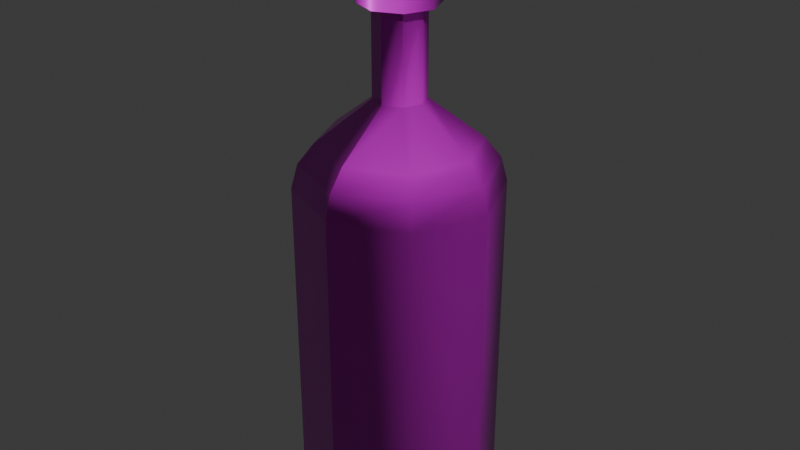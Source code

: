 # Source: bottle.blend  (saved by Blender 5.0.119; exported with 4.5.12 LTS)
import bpy
from mathutils import Matrix  # noqa: F401  (used for matrix-valued properties, if any)

bpy.ops.wm.read_factory_settings(use_empty=True)
scene = bpy.context.scene
scene.name = 'Scene'

# ---- collections
col_collection = bpy.data.collections.new('Collection'); scene.collection.children.link(col_collection)

# ---- images (referenced by path relative to the original .blend; pixels are not part of the script)
import os
ASSET_DIR = os.environ.get("B2B_ASSET_DIR", "")  # directory of the original .blend (textures are referenced by path, not embedded)
HERE = os.path.dirname(os.path.abspath(__file__))  # packed textures are extracted next to this script under _unpacked/

def load_image(name, relpath, width, height, colorspace="sRGB"):
    """Load a texture the original file referenced (path relative to the .blend, or extracted next to this script)."""
    p = next((c for c in (os.path.join(HERE, relpath), os.path.join(ASSET_DIR, relpath)) if relpath and os.path.exists(c)), "")
    if p:
        img = bpy.data.images.load(p, check_existing=True)
        img.name = name
    else:  # same state as the original file: an image datablock whose file is absent (Cycles renders it pink)
        img = bpy.data.images.new(name, width, height)
        img.source = "FILE"
        img.filepath = "//" + (relpath or name)
    img.colorspace_settings.name = colorspace
    return img
img_bottle_worm_001_height_png = load_image('bottle_WORM.001_Height.png', 'textures/bottle/bottle_WORM.001_Height.png', 1024, 1024, 'Non-Color')
img_bottle_worm_001_basecolor_png = load_image('bottle_WORM.001_BaseColor.png', 'textures/bottle/bottle_WORM.001_BaseColor.png', 1024, 1024, 'sRGB')
img_bottle_worm_001_metallic_png = load_image('bottle_WORM.001_Metallic.png', 'textures/bottle/bottle_WORM.001_Metallic.png', 1024, 1024, 'Non-Color')
img_bottle_worm_001_roughness_png = load_image('bottle_WORM.001_Roughness.png', 'textures/bottle/bottle_WORM.001_Roughness.png', 1024, 1024, 'Non-Color')
img_bottle_worm_001_normal_png = load_image('bottle_WORM.001_Normal.png', 'textures/bottle/bottle_WORM.001_Normal.png', 1024, 1024, 'Non-Color')

# ---- materials (node trees are filled in below, after node groups)
mat_worm_001 = bpy.data.materials.new('WORM.001')
mat_worm_001.use_backface_culling_lightprobe_volume = False
mat_worm_001.use_transparent_shadow = False

# ---- material node trees
mat_worm_001.use_nodes = True; mat_worm_001.node_tree.nodes.clear()
_N = mat_worm_001.node_tree.nodes; _L = mat_worm_001.node_tree.links
n0 = _N.new('ShaderNodeBsdfPrincipled'); n0.name = 'Principled BSDF'; n0.location = (10, 300)
n0.distribution = 'GGX'
n0.subsurface_method = 'RANDOM_WALK_SKIN'
n0.inputs[3].default_value = 1.45
n0.inputs[27].default_value = (0.0, 0.0, 0.0, 1.0)
n0.inputs[28].default_value = 1.0
n1 = _N.new('ShaderNodeOutputMaterial'); n1.name = 'Material Output'; n1.location = (300, 300)
n2 = _N.new('ShaderNodeTexImage'); n2.name = 'Image Texture'; n2.location = (84, -876)
n2.label = 'Displacement'
n2.image = img_bottle_worm_001_height_png
n3 = _N.new('ShaderNodeDisplacement'); n3.name = 'Displacement'; n3.location = (110, -400)
n4 = _N.new('ShaderNodeTexImage'); n4.name = 'Image Texture.001'; n4.location = (84, -36)
n4.label = 'Base Color'
n4.image = img_bottle_worm_001_basecolor_png
n5 = _N.new('ShaderNodeTexImage'); n5.name = 'Image Texture.002'; n5.location = (84, -316)
n5.label = 'Metallic'
n5.image = img_bottle_worm_001_metallic_png
n6 = _N.new('ShaderNodeTexImage'); n6.name = 'Image Texture.003'; n6.location = (84, -596)
n6.label = 'Roughness'
n6.image = img_bottle_worm_001_roughness_png
n7 = _N.new('ShaderNodeTexImage'); n7.name = 'Image Texture.004'; n7.location = (84, -1156)
n7.label = 'Normal'
n7.image = img_bottle_worm_001_normal_png
n8 = _N.new('ShaderNodeNormalMap'); n8.name = 'Normal Map'; n8.location = (-240, -620)
n9 = _N.new('ShaderNodeMapping'); n9.name = 'Mapping'; n9.location = (229, -36)
n10 = _N.new('NodeReroute'); n10.name = 'Reroute'; n10.location = (34, -706)
n10.width = 14
n10.socket_idname = 'NodeSocketVector'
n11 = _N.new('ShaderNodeTexCoord'); n11.name = 'Texture Coordinate'; n11.location = (29, -36)
n12 = _N.new('NodeFrame'); n12.name = 'Frame'; n12.location = (-1269, 336)
n12.label = 'Mapping'
n12.width = 398
n13 = _N.new('NodeFrame'); n13.name = 'Frame.001'; n13.location = (-624, 536)
n13.label = 'Textures'
n13.width = 353
n2.parent = n13
n4.parent = n13
n5.parent = n13
n6.parent = n13
n7.parent = n13
n9.parent = n12
n10.parent = n13
n11.parent = n12
_L.new(n0.outputs[0], n1.inputs[0])
_L.new(n2.outputs[0], n3.inputs[0])
_L.new(n3.outputs[0], n1.inputs[2])
_L.new(n4.outputs[0], n0.inputs[0])
_L.new(n5.outputs[0], n0.inputs[1])
_L.new(n6.outputs[0], n0.inputs[2])
_L.new(n7.outputs[0], n8.inputs[1])
_L.new(n8.outputs[0], n0.inputs[5])
_L.new(n10.outputs[0], n4.inputs[0])
_L.new(n10.outputs[0], n5.inputs[0])
_L.new(n10.outputs[0], n6.inputs[0])
_L.new(n10.outputs[0], n2.inputs[0])
_L.new(n10.outputs[0], n7.inputs[0])
_L.new(n9.outputs[0], n10.inputs[0])
_L.new(n11.outputs[2], n9.inputs[0])
n1.is_active_output = True

# ---- world
world_world = bpy.data.worlds.new('World'); scene.world = world_world
world_world.use_nodes = True; world_world.node_tree.nodes.clear()
_N = world_world.node_tree.nodes; _L = world_world.node_tree.links
n0 = _N.new('ShaderNodeOutputWorld'); n0.name = 'World Output'; n0.location = (200, 100)
n1 = _N.new('ShaderNodeBackground'); n1.name = 'Background'; n1.location = (-200, 100)
n1.inputs[0].default_value = (0.05088, 0.05088, 0.05088, 1.0)
_L.new(n1.outputs[0], n0.inputs[0])
n0.is_active_output = True
world_world.color = (0.05088, 0.05088, 0.05088)
world_world.sun_shadow_jitter_overblur = 0.0

# ---- meshes
me_bottle_lod_1 = bpy.data.meshes.new('Bottle-LOD-1')
me_bottle_lod_1.from_pydata([(-1.112e-09, 0.1, 0.0), (0.07071, 0.07071, 0.0), (0.1, -4.851e-09, 0.0), (0.07071, -0.07071, 0.0), (-9.855e-09, -0.1, 0.0), (-0.07071, -0.07071, 0.0), (-0.1, 7.123e-10, 0.0), (-0.07071, 0.07071, 0.0), (0.01768, 0.01768, 0.4157), (-3.664e-09, 0.025, 0.4157), (0.025, -1.467e-09, 0.4157), (0.01768, -0.01768, 0.4157), (-5.849e-09, -0.025, 0.4157), (-0.01768, -0.01768, 0.4157), (-0.025, -7.649e-11, 0.4157), (-0.01768, 0.01768, 0.4157), (0.01768, 0.01768, 0.5034), (-3.664e-09, 0.025, 0.5034), (0.025, -1.467e-09, 0.5034), (0.01768, -0.01768, 0.5034), (-5.849e-09, -0.025, 0.5034), (-0.01768, -0.01768, 0.5034), (-0.025, -7.649e-11, 0.5034), (-0.01768, 0.01768, 0.5034), (0.02652, 0.02652, 0.5025), (-5.728e-09, 0.0375, 0.5025), (0.0375, -2.046e-09, 0.5025), (0.02652, -0.02652, 0.5025), (-9.007e-09, -0.0375, 0.5025), (-0.02652, -0.02652, 0.5025), (-0.0375, 4.049e-11, 0.5025), (-0.02652, 0.02652, 0.5025), (0.02652, 0.02652, 0.5775), (4.15e-09, 0.0375, 0.5775), (0.0375, -2.046e-09, 0.5775), (0.02652, -0.02652, 0.5775), (8.714e-10, -0.0375, 0.5775), (-0.02652, -0.02652, 0.5775), (-0.0375, 4.049e-11, 0.5775), (-0.02652, 0.02652, 0.5775), (-1.112e-09, 0.1, 0.3313), (-1.868e-09, 0.07779, 0.3751), (-1.397e-09, 0.0935, 0.3552), (0.05501, 0.05501, 0.3751), (0.07071, 0.07071, 0.3313), (0.06611, 0.06611, 0.3552), (0.07779, -3.849e-09, 0.3751), (0.1, -4.851e-09, 0.3313), (0.0935, -4.54e-09, 0.3552), (0.05501, -0.05501, 0.3751), (0.07071, -0.07071, 0.3313), (0.06611, -0.06611, 0.3552), (-8.669e-09, -0.07779, 0.3751), (-9.855e-09, -0.1, 0.3313), (-9.488e-09, -0.0935, 0.3552), (-0.05501, -0.05501, 0.3751), (-0.07071, -0.07071, 0.3313), (-0.06611, -0.06611, 0.3552), (-0.07779, 4.788e-10, 0.3751), (-0.1, 7.123e-10, 0.3313), (-0.0935, 5.821e-10, 0.3552), (-0.05501, 0.05501, 0.3751), (-0.07071, 0.07071, 0.3313), (-0.06611, 0.06611, 0.3552), (-4.657e-09, 2.328e-10, 0.5025), (6.519e-09, -2.328e-10, 0.5775), (-2.328e-09, 0.0, 0.0)], [], [(5, 6, 66), (9, 15, 23, 17), (14, 13, 21, 22), (12, 11, 19, 20), (10, 8, 16, 18), (15, 14, 22, 23), (13, 12, 20, 21), (11, 10, 18, 19), (8, 9, 17, 16), (29, 30, 64), (31, 25, 64), (25, 24, 64), (26, 27, 64), (28, 29, 64), (30, 31, 64), (24, 26, 64), (27, 28, 64), (29, 28, 36, 37), (38, 37, 65), (27, 26, 34, 35), (24, 25, 33, 32), (25, 31, 39, 33), (30, 29, 37, 38), (28, 27, 35, 36), (26, 24, 32, 34), (31, 30, 38, 39), (7, 0, 66), (0, 1, 66), (2, 3, 66), (4, 5, 66), (6, 7, 66), (33, 39, 65), (32, 33, 65), (35, 34, 65), (37, 36, 65), (39, 38, 65), (44, 40, 42, 45), (45, 42, 41, 43), (47, 44, 45, 48), (48, 45, 43, 46), (50, 47, 48, 51), (51, 48, 46, 49), (53, 50, 51, 54), (54, 51, 49, 52), (56, 53, 54, 57), (57, 54, 52, 55), (59, 56, 57, 60), (60, 57, 55, 58), (62, 59, 60, 63), (63, 60, 58, 61), (40, 62, 63, 42), (42, 63, 61, 41), (43, 41, 9, 8), (0, 40, 44, 1), (7, 62, 40, 0), (41, 61, 15, 9), (1, 44, 47, 2), (46, 43, 8, 10), (2, 47, 50, 3), (49, 46, 10, 11), (3, 50, 53, 4), (52, 49, 11, 12), (4, 53, 56, 5), (55, 52, 12, 13), (5, 56, 59, 6), (58, 55, 13, 14), (6, 59, 62, 7), (61, 58, 14, 15), (36, 35, 65), (34, 32, 65), (3, 4, 66), (1, 2, 66)])
me_bottle_lod_1.polygons.foreach_set('use_smooth', [True] * 72)
_k = set([(0, 1), (0, 7), (1, 2), (2, 3), (3, 4), (4, 5), (5, 6), (6, 7), (16, 17), (16, 18), (17, 23), (18, 19), (19, 20), (20, 21), (21, 22), (22, 23), (24, 25), (24, 26), (25, 31), (26, 27), (27, 28), (28, 29), (29, 30), (30, 31), (32, 33), (32, 34), (33, 39), (34, 35), (35, 36), (36, 37), (37, 38), (38, 39)])
me_bottle_lod_1.attributes.new('sharp_edge', 'BOOLEAN', 'EDGE').data.foreach_set('value', [ (min(e.vertices), max(e.vertices)) in _k for e in me_bottle_lod_1.edges])
_uv = me_bottle_lod_1.uv_layers.new(name='UVMap')
_uv.uv.foreach_set('vector', [0.7623, 0.4636, 0.7623, 0.3652, 0.8811, 0.4144, 0.2023, 0.379, 0.204, 0.4252, 0.01515, 0.4109, 0.01631, 0.3785, 0.19, 0.467, 0.1805, 0.5093, 0.006658, 0.4758, 0.01178, 0.4434, 0.1544, 0.2164, 0.1711, 0.2529, 0.0066, 0.2818, 0.0001361, 0.2501, 0.1861, 0.2913, 0.1965, 0.334, 0.01511, 0.346, 0.01176, 0.3137, 0.204, 0.4252, 0.19, 0.467, 0.01178, 0.4434, 0.01515, 0.4109, 0.1805, 0.5093, 0.1606, 0.5407, 0.0001361, 0.5109, 0.006658, 0.4758, 0.1711, 0.2529, 0.1861, 0.2913, 0.01176, 0.3137, 0.0066, 0.2818, 0.1965, 0.334, 0.2023, 0.379, 0.01631, 0.3785, 0.01511, 0.346, 0.8514, 0.5596, 0.8514, 0.5965, 0.8068, 0.578, 0.8253, 0.6226, 0.7884, 0.6226, 0.8068, 0.578, 0.7884, 0.6226, 0.7623, 0.5965, 0.8068, 0.578, 0.7623, 0.5596, 0.7884, 0.5335, 0.8068, 0.578, 0.8253, 0.5335, 0.8514, 0.5596, 0.8068, 0.578, 0.8514, 0.5965, 0.8253, 0.6226, 0.8068, 0.578, 0.7623, 0.5965, 0.7623, 0.5596, 0.8068, 0.578, 0.7884, 0.5335, 0.8253, 0.5335, 0.8068, 0.578, 0.7623, 0.03704, 0.7623, 0.0001361, 0.8587, 0.0001361, 0.8587, 0.03704, 0.8253, 0.7119, 0.7884, 0.7119, 0.8068, 0.6674, 0.7623, 0.2585, 0.7623, 0.2216, 0.8587, 0.2216, 0.8587, 0.2585, 0.7623, 0.1847, 0.7623, 0.1477, 0.8587, 0.1477, 0.8587, 0.1847, 0.7623, 0.1477, 0.7623, 0.1108, 0.8587, 0.1108, 0.8587, 0.1477, 0.7623, 0.07394, 0.7623, 0.03704, 0.8587, 0.03704, 0.8587, 0.07394, 0.7623, 0.2954, 0.7623, 0.2585, 0.8587, 0.2585, 0.8587, 0.2954, 0.7623, 0.2216, 0.7623, 0.1847, 0.8587, 0.1847, 0.8587, 0.2216, 0.7623, 0.1108, 0.7623, 0.07394, 0.8587, 0.07394, 0.8587, 0.1108, 0.8319, 0.2956, 0.9303, 0.2956, 0.8811, 0.4144, 0.9303, 0.2956, 0.9999, 0.3652, 0.8811, 0.4144, 0.9999, 0.4636, 0.9303, 0.5332, 0.8811, 0.4144, 0.8319, 0.5332, 0.7623, 0.4636, 0.8811, 0.4144, 0.7623, 0.3652, 0.8319, 0.2956, 0.8811, 0.4144, 0.8514, 0.6489, 0.8514, 0.6858, 0.8068, 0.6674, 0.8253, 0.6228, 0.8514, 0.6489, 0.8068, 0.6674, 0.7623, 0.6489, 0.7884, 0.6228, 0.8068, 0.6674, 0.7884, 0.7119, 0.7623, 0.6858, 0.8068, 0.6674, 0.8514, 0.6858, 0.8253, 0.7119, 0.8068, 0.6674, 0.3839, 0.3168, 0.387, 0.3892, 0.3631, 0.3888, 0.3591, 0.3196, 0.3591, 0.3196, 0.3631, 0.3888, 0.3371, 0.3884, 0.3323, 0.3233, 0.3705, 0.2401, 0.3839, 0.3168, 0.3591, 0.3196, 0.3444, 0.2474, 0.3444, 0.2474, 0.3591, 0.3196, 0.3323, 0.3233, 0.3165, 0.2559, 0.344, 0.1572, 0.3705, 0.2401, 0.3444, 0.2474, 0.316, 0.1696, 0.316, 0.1696, 0.3444, 0.2474, 0.3165, 0.2559, 0.2868, 0.1847, 0.2956, 0.06423, 0.344, 0.1572, 0.316, 0.1696, 0.2643, 0.08558, 0.2643, 0.08558, 0.316, 0.1696, 0.2868, 0.1847, 0.2361, 0.1136, 0.3356, 0.6101, 0.2807, 0.6999, 0.2511, 0.6763, 0.3093, 0.5961, 0.3093, 0.5961, 0.2511, 0.6763, 0.2249, 0.6463, 0.2836, 0.5793, 0.3654, 0.5325, 0.3356, 0.6101, 0.3093, 0.5961, 0.3406, 0.5247, 0.3406, 0.5247, 0.3093, 0.5961, 0.2836, 0.5793, 0.3136, 0.5153, 0.3808, 0.4596, 0.3654, 0.5325, 0.3406, 0.5247, 0.3569, 0.4556, 0.3569, 0.4556, 0.3406, 0.5247, 0.3136, 0.5153, 0.332, 0.4511, 0.387, 0.3892, 0.3808, 0.4596, 0.3569, 0.4556, 0.3631, 0.3888, 0.3631, 0.3888, 0.3569, 0.4556, 0.332, 0.4511, 0.3371, 0.3884, 0.3323, 0.3233, 0.3371, 0.3884, 0.2023, 0.379, 0.1965, 0.334, 0.7585, 0.406, 0.387, 0.3892, 0.3839, 0.3168, 0.762, 0.3069, 0.7491, 0.5035, 0.3808, 0.4596, 0.387, 0.3892, 0.7585, 0.406, 0.3371, 0.3884, 0.332, 0.4511, 0.204, 0.4252, 0.2023, 0.379, 0.762, 0.3069, 0.3839, 0.3168, 0.3705, 0.2401, 0.7595, 0.206, 0.3165, 0.2559, 0.3323, 0.3233, 0.1965, 0.334, 0.1861, 0.2913, 0.7595, 0.206, 0.3705, 0.2401, 0.344, 0.1572, 0.7511, 0.1037, 0.2868, 0.1847, 0.3165, 0.2559, 0.1861, 0.2913, 0.1711, 0.2529, 0.7511, 0.1037, 0.344, 0.1572, 0.2956, 0.06423, 0.7381, 0.0001361, 0.2361, 0.1136, 0.2868, 0.1847, 0.1711, 0.2529, 0.1544, 0.2164, 0.6943, 0.7912, 0.2807, 0.6999, 0.3356, 0.6101, 0.7154, 0.6957, 0.2836, 0.5793, 0.2249, 0.6463, 0.1606, 0.5407, 0.1805, 0.5093, 0.7154, 0.6957, 0.3356, 0.6101, 0.3654, 0.5325, 0.7344, 0.5998, 0.3136, 0.5153, 0.2836, 0.5793, 0.1805, 0.5093, 0.19, 0.467, 0.7344, 0.5998, 0.3654, 0.5325, 0.3808, 0.4596, 0.7491, 0.5035, 0.332, 0.4511, 0.3136, 0.5153, 0.19, 0.467, 0.204, 0.4252, 0.7623, 0.6858, 0.7623, 0.6489, 0.8068, 0.6674, 0.7884, 0.6228, 0.8253, 0.6228, 0.8068, 0.6674, 0.9303, 0.5332, 0.8319, 0.5332, 0.8811, 0.4144, 0.9999, 0.3652, 0.9999, 0.4636, 0.8811, 0.4144])
me_bottle_lod_1.materials.append(mat_worm_001)
me_bottle_lod_1.update()

# ---- objects
ob_bottle_lod_1 = bpy.data.objects.new('Bottle-LOD-1', me_bottle_lod_1)

# ---- transforms, parenting, visibility, modifiers, constraints
ob_bottle_lod_1.location = (0.0, 0.0, 0.0)

# ---- collection membership
col_collection.objects.link(ob_bottle_lod_1)

# ---- scene / render settings (as saved in the file)
scene.frame_start = 1; scene.frame_end = 250; scene.frame_set(1)
scene.render.engine = 'BLENDER_EEVEE_NEXT'
scene.render.bake_bias = 0.0
scene.render.bake_samples = 0
scene.cycles.sampling_pattern = 'TABULATED_SOBOL'
scene.eevee.use_volume_custom_range = False
bpy.context.view_layer.update()

# ---- added for rendering (the .blend has no active camera and no usable light): camera, sun
cam_auto = bpy.data.cameras.new('AutoCamera')
cam_auto.lens = 50.0
cam_auto.sensor_width = 36.0
cam_auto.clip_end = 1000.0
ob_auto_camera = bpy.data.objects.new('AutoCamera', cam_auto)
scene.collection.objects.link(ob_auto_camera)
ob_auto_camera.location = (0.594961, -0.713953, 0.764719)
ob_auto_camera.rotation_euler = (1.09748, -7.21219e-08, 0.694738)
scene.camera = ob_auto_camera
light_auto_sun = bpy.data.lights.new('AutoSun', 'SUN')
light_auto_sun.energy = 3.0
light_auto_sun.angle = 0.0523599
ob_auto_sun = bpy.data.objects.new('AutoSun', light_auto_sun)
scene.collection.objects.link(ob_auto_sun)
ob_auto_sun.rotation_euler = (0.872665, 0.174533, 0.523599)
bpy.context.view_layer.update()
